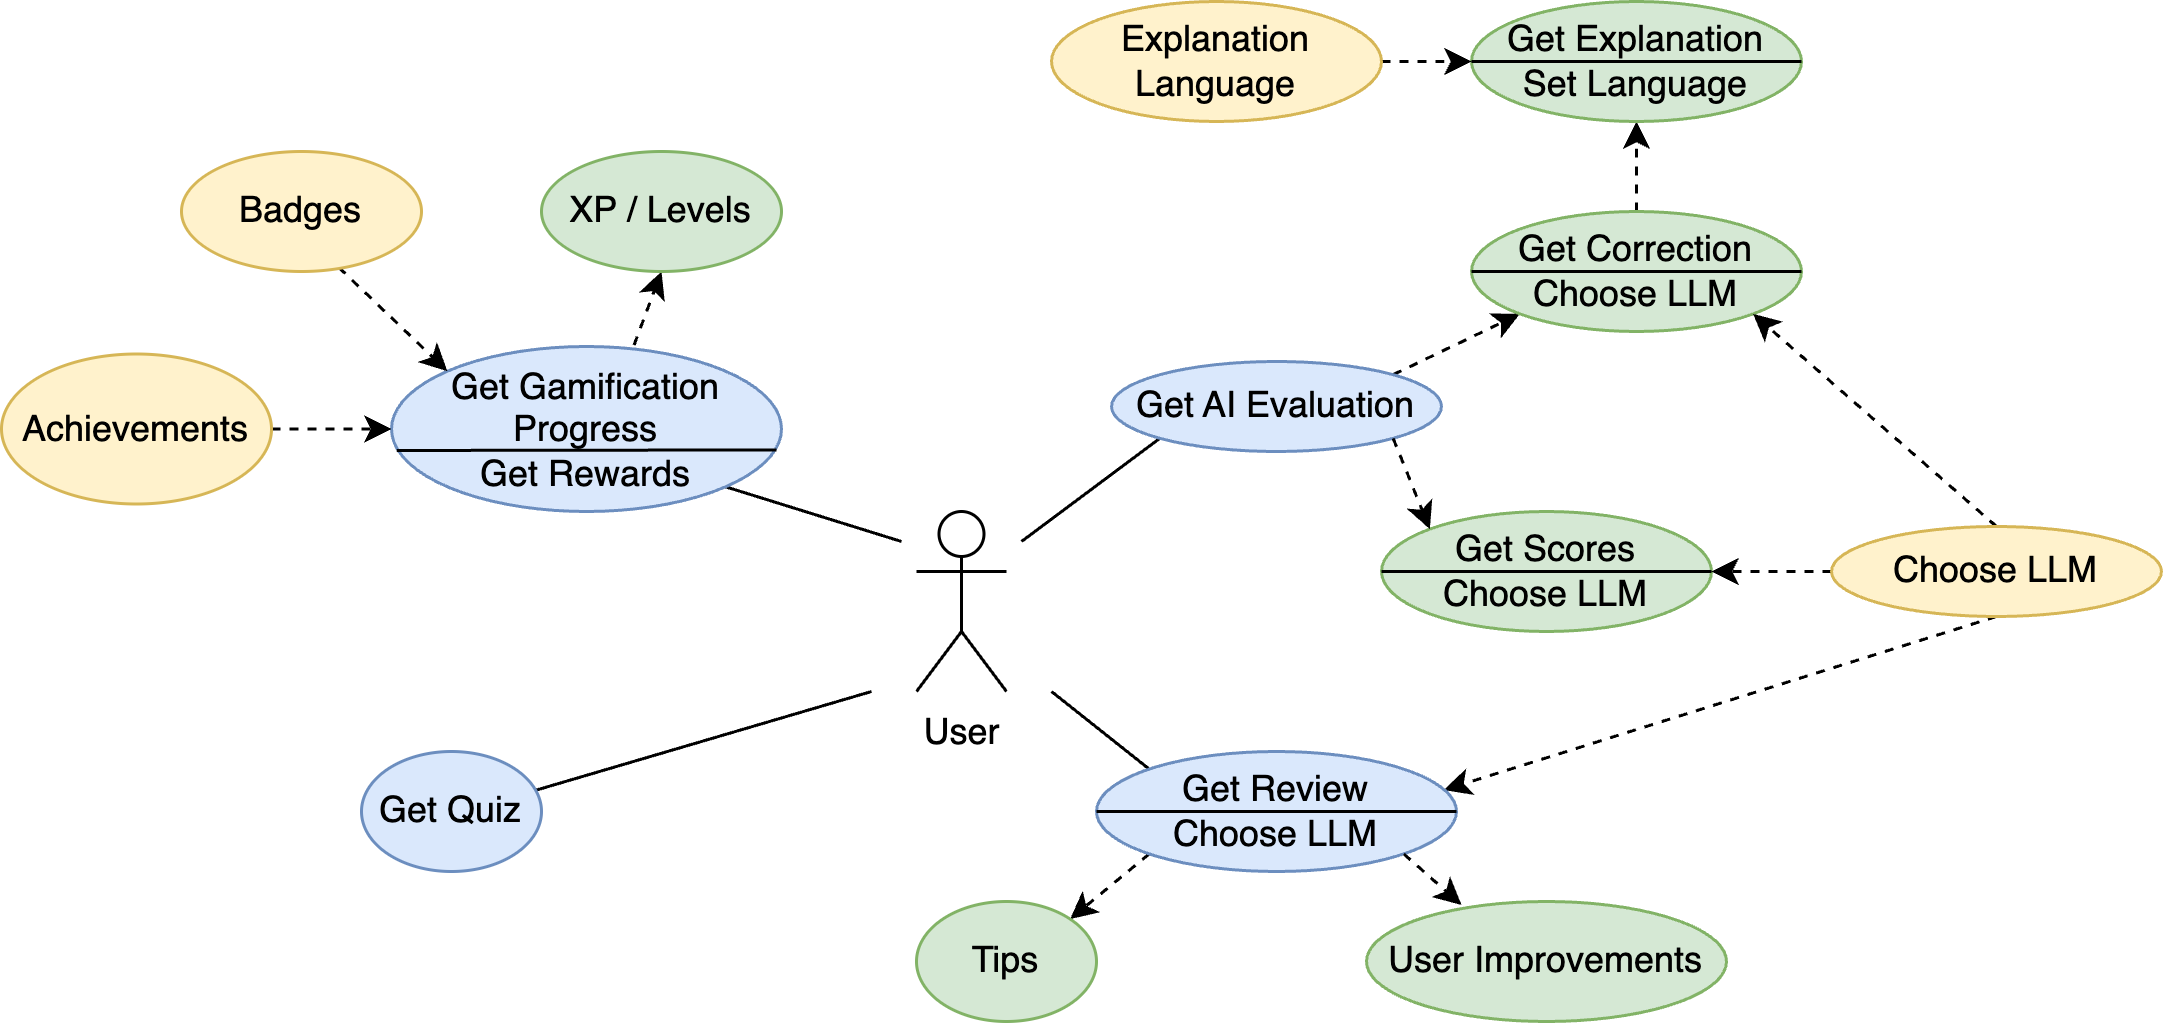

The diagram above was exported from draw.io. Its source (the exported page's mxGraphModel, read from the mxfile embedded in the PNG):
<mxGraphModel dx="1434" dy="907" grid="1" gridSize="10" guides="1" tooltips="1" connect="1" arrows="1" fold="1" page="1" pageScale="1" pageWidth="850" pageHeight="1100" math="0" shadow="0">
  <root>
    <mxCell id="0" />
    <mxCell id="1" parent="0" />
    <mxCell id="rP41aztpq4XWBV9FoMBP-19" style="rounded=0;orthogonalLoop=1;jettySize=auto;html=1;entryX=0;entryY=1;entryDx=0;entryDy=0;endArrow=none;endFill=0;" parent="1" target="rP41aztpq4XWBV9FoMBP-4" edge="1">
      <mxGeometry relative="1" as="geometry">
        <mxPoint x="430" y="360" as="sourcePoint" />
      </mxGeometry>
    </mxCell>
    <mxCell id="rP41aztpq4XWBV9FoMBP-20" style="rounded=0;orthogonalLoop=1;jettySize=auto;html=1;entryX=1;entryY=1;entryDx=0;entryDy=0;endArrow=none;endFill=0;" parent="1" target="rP41aztpq4XWBV9FoMBP-14" edge="1">
      <mxGeometry relative="1" as="geometry">
        <mxPoint x="390" y="360" as="sourcePoint" />
      </mxGeometry>
    </mxCell>
    <mxCell id="rP41aztpq4XWBV9FoMBP-21" style="rounded=0;orthogonalLoop=1;jettySize=auto;html=1;entryX=0.972;entryY=0.321;entryDx=0;entryDy=0;endArrow=none;endFill=0;entryPerimeter=0;" parent="1" target="rP41aztpq4XWBV9FoMBP-13" edge="1">
      <mxGeometry relative="1" as="geometry">
        <mxPoint x="380" y="410" as="sourcePoint" />
      </mxGeometry>
    </mxCell>
    <mxCell id="rP41aztpq4XWBV9FoMBP-1" value="User" style="shape=umlActor;verticalLabelPosition=bottom;verticalAlign=top;html=1;outlineConnect=0;movable=1;resizable=1;rotatable=1;deletable=1;editable=1;locked=0;connectable=1;" parent="1" vertex="1">
      <mxGeometry x="395" y="350" width="30" height="60" as="geometry" />
    </mxCell>
    <mxCell id="rP41aztpq4XWBV9FoMBP-30" style="rounded=0;orthogonalLoop=1;jettySize=auto;html=1;exitX=1;exitY=0;exitDx=0;exitDy=0;entryX=0;entryY=1;entryDx=0;entryDy=0;dashed=1;" parent="1" source="rP41aztpq4XWBV9FoMBP-4" target="rP41aztpq4XWBV9FoMBP-5" edge="1">
      <mxGeometry relative="1" as="geometry" />
    </mxCell>
    <mxCell id="rP41aztpq4XWBV9FoMBP-4" value="Get AI Evaluation" style="ellipse;whiteSpace=wrap;html=1;movable=1;resizable=1;rotatable=1;deletable=1;editable=1;locked=0;connectable=1;fillColor=#dae8fc;strokeColor=#6c8ebf;" parent="1" vertex="1">
      <mxGeometry x="460" y="300" width="110" height="30" as="geometry" />
    </mxCell>
    <mxCell id="rP41aztpq4XWBV9FoMBP-31" style="rounded=0;orthogonalLoop=1;jettySize=auto;html=1;exitX=0.5;exitY=0;exitDx=0;exitDy=0;entryX=0.5;entryY=1;entryDx=0;entryDy=0;dashed=1;" parent="1" source="rP41aztpq4XWBV9FoMBP-5" target="rP41aztpq4XWBV9FoMBP-6" edge="1">
      <mxGeometry relative="1" as="geometry" />
    </mxCell>
    <mxCell id="rP41aztpq4XWBV9FoMBP-5" value="Get Correction&lt;div&gt;Choose LLM&lt;/div&gt;" style="ellipse;whiteSpace=wrap;html=1;movable=1;resizable=1;rotatable=1;deletable=1;editable=1;locked=0;connectable=1;fillColor=#d5e8d4;strokeColor=#82b366;" parent="1" vertex="1">
      <mxGeometry x="580" y="250" width="110" height="40" as="geometry" />
    </mxCell>
    <mxCell id="rP41aztpq4XWBV9FoMBP-6" value="&lt;div&gt;Get Explanation&lt;/div&gt;&lt;div&gt;Set Language&lt;/div&gt;" style="ellipse;whiteSpace=wrap;html=1;movable=1;resizable=1;rotatable=1;deletable=1;editable=1;locked=0;connectable=1;fillColor=#d5e8d4;strokeColor=#82b366;" parent="1" vertex="1">
      <mxGeometry x="580" y="180" width="110" height="40" as="geometry" />
    </mxCell>
    <mxCell id="rP41aztpq4XWBV9FoMBP-32" style="rounded=0;orthogonalLoop=1;jettySize=auto;html=1;exitX=1;exitY=0.5;exitDx=0;exitDy=0;entryX=0;entryY=0.5;entryDx=0;entryDy=0;dashed=1;" parent="1" source="rP41aztpq4XWBV9FoMBP-7" target="rP41aztpq4XWBV9FoMBP-6" edge="1">
      <mxGeometry relative="1" as="geometry" />
    </mxCell>
    <mxCell id="rP41aztpq4XWBV9FoMBP-7" value="Explanation Language" style="ellipse;whiteSpace=wrap;html=1;movable=1;resizable=1;rotatable=1;deletable=1;editable=1;locked=0;connectable=1;fillColor=#fff2cc;strokeColor=#d6b656;" parent="1" vertex="1">
      <mxGeometry x="440" y="180" width="110" height="40" as="geometry" />
    </mxCell>
    <mxCell id="rP41aztpq4XWBV9FoMBP-8" value="&lt;div&gt;Get Scores&lt;/div&gt;&lt;div&gt;Choose LLM&lt;/div&gt;" style="ellipse;whiteSpace=wrap;html=1;movable=1;resizable=1;rotatable=1;deletable=1;editable=1;locked=0;connectable=1;fillColor=#d5e8d4;strokeColor=#82b366;" parent="1" vertex="1">
      <mxGeometry x="550" y="350" width="110" height="40" as="geometry" />
    </mxCell>
    <mxCell id="rP41aztpq4XWBV9FoMBP-26" style="rounded=0;orthogonalLoop=1;jettySize=auto;html=1;exitX=0.5;exitY=1;exitDx=0;exitDy=0;entryX=0.965;entryY=0.321;entryDx=0;entryDy=0;dashed=1;entryPerimeter=0;" parent="1" source="rP41aztpq4XWBV9FoMBP-9" target="rP41aztpq4XWBV9FoMBP-10" edge="1">
      <mxGeometry relative="1" as="geometry" />
    </mxCell>
    <mxCell id="rP41aztpq4XWBV9FoMBP-27" style="rounded=0;orthogonalLoop=1;jettySize=auto;html=1;exitX=0;exitY=0.5;exitDx=0;exitDy=0;entryX=1;entryY=0.5;entryDx=0;entryDy=0;dashed=1;" parent="1" source="rP41aztpq4XWBV9FoMBP-9" target="rP41aztpq4XWBV9FoMBP-8" edge="1">
      <mxGeometry relative="1" as="geometry" />
    </mxCell>
    <mxCell id="rP41aztpq4XWBV9FoMBP-28" style="rounded=0;orthogonalLoop=1;jettySize=auto;html=1;exitX=0.5;exitY=0;exitDx=0;exitDy=0;entryX=1;entryY=1;entryDx=0;entryDy=0;dashed=1;" parent="1" source="rP41aztpq4XWBV9FoMBP-9" target="rP41aztpq4XWBV9FoMBP-5" edge="1">
      <mxGeometry relative="1" as="geometry" />
    </mxCell>
    <mxCell id="rP41aztpq4XWBV9FoMBP-9" value="Choose LLM" style="ellipse;whiteSpace=wrap;html=1;movable=1;resizable=1;rotatable=1;deletable=1;editable=1;locked=0;connectable=1;fillColor=#fff2cc;strokeColor=#d6b656;" parent="1" vertex="1">
      <mxGeometry x="700" y="355" width="110" height="30" as="geometry" />
    </mxCell>
    <mxCell id="rP41aztpq4XWBV9FoMBP-23" style="rounded=0;orthogonalLoop=1;jettySize=auto;html=1;exitX=0;exitY=0;exitDx=0;exitDy=0;endArrow=none;endFill=0;" parent="1" source="rP41aztpq4XWBV9FoMBP-10" edge="1">
      <mxGeometry relative="1" as="geometry">
        <mxPoint x="440" y="410" as="targetPoint" />
      </mxGeometry>
    </mxCell>
    <mxCell id="rP41aztpq4XWBV9FoMBP-24" style="rounded=0;orthogonalLoop=1;jettySize=auto;html=1;exitX=0;exitY=1;exitDx=0;exitDy=0;entryX=1;entryY=0;entryDx=0;entryDy=0;dashed=1;" parent="1" source="rP41aztpq4XWBV9FoMBP-10" target="rP41aztpq4XWBV9FoMBP-12" edge="1">
      <mxGeometry relative="1" as="geometry" />
    </mxCell>
    <mxCell id="rP41aztpq4XWBV9FoMBP-10" value="Get Review&lt;div&gt;Choose LLM&lt;/div&gt;" style="ellipse;whiteSpace=wrap;html=1;movable=1;resizable=1;rotatable=1;deletable=1;editable=1;locked=0;connectable=1;fillColor=#dae8fc;strokeColor=#6c8ebf;" parent="1" vertex="1">
      <mxGeometry x="455" y="430" width="120" height="40" as="geometry" />
    </mxCell>
    <mxCell id="rP41aztpq4XWBV9FoMBP-11" value="User Improvements" style="ellipse;whiteSpace=wrap;html=1;movable=1;resizable=1;rotatable=1;deletable=1;editable=1;locked=0;connectable=1;fillColor=#d5e8d4;strokeColor=#82b366;" parent="1" vertex="1">
      <mxGeometry x="545" y="480" width="120" height="40" as="geometry" />
    </mxCell>
    <mxCell id="rP41aztpq4XWBV9FoMBP-12" value="Tips" style="ellipse;whiteSpace=wrap;html=1;movable=1;resizable=1;rotatable=1;deletable=1;editable=1;locked=0;connectable=1;fillColor=#d5e8d4;strokeColor=#82b366;" parent="1" vertex="1">
      <mxGeometry x="395" y="480" width="60" height="40" as="geometry" />
    </mxCell>
    <mxCell id="rP41aztpq4XWBV9FoMBP-13" value="Get Quiz" style="ellipse;whiteSpace=wrap;html=1;movable=1;resizable=1;rotatable=1;deletable=1;editable=1;locked=0;connectable=1;fillColor=#dae8fc;strokeColor=#6c8ebf;" parent="1" vertex="1">
      <mxGeometry x="210" y="430" width="60" height="40" as="geometry" />
    </mxCell>
    <mxCell id="rP41aztpq4XWBV9FoMBP-35" style="rounded=0;orthogonalLoop=1;jettySize=auto;html=1;exitX=0.622;exitY=-0.009;exitDx=0;exitDy=0;entryX=0.5;entryY=1;entryDx=0;entryDy=0;dashed=1;exitPerimeter=0;" parent="1" source="rP41aztpq4XWBV9FoMBP-14" target="rP41aztpq4XWBV9FoMBP-15" edge="1">
      <mxGeometry relative="1" as="geometry" />
    </mxCell>
    <mxCell id="rP41aztpq4XWBV9FoMBP-14" value="Get Gamification Progress&lt;div&gt;Get Rewards&lt;/div&gt;" style="ellipse;whiteSpace=wrap;html=1;movable=1;resizable=1;rotatable=1;deletable=1;editable=1;locked=0;connectable=1;fillColor=#dae8fc;strokeColor=#6c8ebf;" parent="1" vertex="1">
      <mxGeometry x="220" y="295" width="130" height="55" as="geometry" />
    </mxCell>
    <mxCell id="rP41aztpq4XWBV9FoMBP-15" value="XP / Levels" style="ellipse;whiteSpace=wrap;html=1;movable=1;resizable=1;rotatable=1;deletable=1;editable=1;locked=0;connectable=1;fillColor=#d5e8d4;strokeColor=#82b366;" parent="1" vertex="1">
      <mxGeometry x="270" y="230" width="80" height="40" as="geometry" />
    </mxCell>
    <mxCell id="rP41aztpq4XWBV9FoMBP-33" style="rounded=0;orthogonalLoop=1;jettySize=auto;html=1;exitX=0.656;exitY=0.967;exitDx=0;exitDy=0;entryX=0;entryY=0;entryDx=0;entryDy=0;dashed=1;exitPerimeter=0;" parent="1" source="rP41aztpq4XWBV9FoMBP-16" target="rP41aztpq4XWBV9FoMBP-14" edge="1">
      <mxGeometry relative="1" as="geometry" />
    </mxCell>
    <mxCell id="rP41aztpq4XWBV9FoMBP-16" value="Badges" style="ellipse;whiteSpace=wrap;html=1;movable=1;resizable=1;rotatable=1;deletable=1;editable=1;locked=0;connectable=1;fillColor=#fff2cc;strokeColor=#d6b656;" parent="1" vertex="1">
      <mxGeometry x="150" y="230" width="80" height="40" as="geometry" />
    </mxCell>
    <mxCell id="rP41aztpq4XWBV9FoMBP-34" style="rounded=0;orthogonalLoop=1;jettySize=auto;html=1;exitX=1;exitY=0.5;exitDx=0;exitDy=0;entryX=0;entryY=0.5;entryDx=0;entryDy=0;dashed=1;" parent="1" source="rP41aztpq4XWBV9FoMBP-17" target="rP41aztpq4XWBV9FoMBP-14" edge="1">
      <mxGeometry relative="1" as="geometry" />
    </mxCell>
    <mxCell id="rP41aztpq4XWBV9FoMBP-17" value="&lt;div&gt;&lt;span style=&quot;background-color: initial;&quot;&gt;Achievements&lt;/span&gt;&lt;/div&gt;" style="ellipse;whiteSpace=wrap;html=1;movable=1;resizable=1;rotatable=1;deletable=1;editable=1;locked=0;connectable=1;fillColor=#fff2cc;strokeColor=#d6b656;" parent="1" vertex="1">
      <mxGeometry x="90" y="297.5" width="90" height="50" as="geometry" />
    </mxCell>
    <mxCell id="rP41aztpq4XWBV9FoMBP-25" style="rounded=0;orthogonalLoop=1;jettySize=auto;html=1;exitX=1;exitY=1;exitDx=0;exitDy=0;entryX=0.264;entryY=0.029;entryDx=0;entryDy=0;entryPerimeter=0;dashed=1;" parent="1" source="rP41aztpq4XWBV9FoMBP-10" target="rP41aztpq4XWBV9FoMBP-11" edge="1">
      <mxGeometry relative="1" as="geometry" />
    </mxCell>
    <mxCell id="rP41aztpq4XWBV9FoMBP-29" style="rounded=0;orthogonalLoop=1;jettySize=auto;html=1;exitX=1;exitY=1;exitDx=0;exitDy=0;entryX=0;entryY=0;entryDx=0;entryDy=0;dashed=1;" parent="1" source="rP41aztpq4XWBV9FoMBP-4" target="rP41aztpq4XWBV9FoMBP-8" edge="1">
      <mxGeometry relative="1" as="geometry" />
    </mxCell>
    <mxCell id="rP41aztpq4XWBV9FoMBP-38" style="rounded=0;orthogonalLoop=1;jettySize=auto;html=1;exitX=0;exitY=0.5;exitDx=0;exitDy=0;entryX=1;entryY=0.5;entryDx=0;entryDy=0;endArrow=none;endFill=0;" parent="1" source="rP41aztpq4XWBV9FoMBP-6" target="rP41aztpq4XWBV9FoMBP-6" edge="1">
      <mxGeometry relative="1" as="geometry" />
    </mxCell>
    <mxCell id="rP41aztpq4XWBV9FoMBP-39" style="rounded=0;orthogonalLoop=1;jettySize=auto;html=1;exitX=0;exitY=0.5;exitDx=0;exitDy=0;entryX=1;entryY=0.5;entryDx=0;entryDy=0;endArrow=none;endFill=0;" parent="1" source="rP41aztpq4XWBV9FoMBP-8" target="rP41aztpq4XWBV9FoMBP-8" edge="1">
      <mxGeometry relative="1" as="geometry" />
    </mxCell>
    <mxCell id="rP41aztpq4XWBV9FoMBP-40" style="rounded=0;orthogonalLoop=1;jettySize=auto;html=1;exitX=0;exitY=0.5;exitDx=0;exitDy=0;entryX=1;entryY=0.5;entryDx=0;entryDy=0;endArrow=none;endFill=0;" parent="1" source="rP41aztpq4XWBV9FoMBP-10" target="rP41aztpq4XWBV9FoMBP-10" edge="1">
      <mxGeometry relative="1" as="geometry" />
    </mxCell>
    <mxCell id="rP41aztpq4XWBV9FoMBP-41" style="rounded=0;orthogonalLoop=1;jettySize=auto;html=1;exitX=0.006;exitY=0.612;exitDx=0;exitDy=0;entryX=0.987;entryY=0.627;entryDx=0;entryDy=0;endArrow=none;endFill=0;exitPerimeter=0;entryPerimeter=0;" parent="1" target="rP41aztpq4XWBV9FoMBP-14" edge="1">
      <mxGeometry relative="1" as="geometry">
        <mxPoint x="221.77999999999997" y="329.65999999999997" as="sourcePoint" />
        <mxPoint x="348.5300000000002" y="329.65999999999997" as="targetPoint" />
      </mxGeometry>
    </mxCell>
    <mxCell id="4WVGv0uWYzkW8Oqxszu4-1" style="rounded=0;orthogonalLoop=1;jettySize=auto;html=1;exitX=0;exitY=0.5;exitDx=0;exitDy=0;entryX=1;entryY=0.5;entryDx=0;entryDy=0;endArrow=none;endFill=0;" parent="1" source="rP41aztpq4XWBV9FoMBP-5" target="rP41aztpq4XWBV9FoMBP-5" edge="1">
      <mxGeometry relative="1" as="geometry" />
    </mxCell>
  </root>
</mxGraphModel>